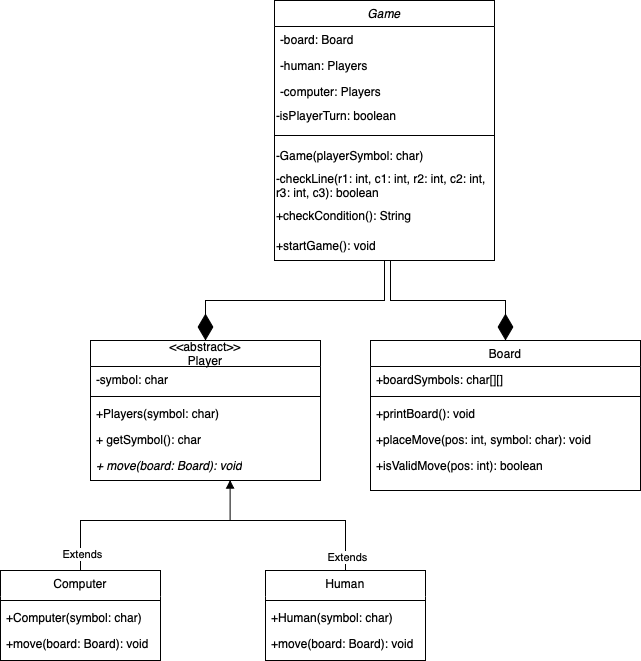

The diagram above was exported from draw.io. Its source (the exported page's mxGraphModel, read from the mxfile embedded in the PNG):
<mxGraphModel dx="954" dy="1692" grid="1" gridSize="10" guides="1" tooltips="1" connect="1" arrows="1" fold="1" page="1" pageScale="1" pageWidth="827" pageHeight="1169" math="0" shadow="0">
  <root>
    <mxCell id="WIyWlLk6GJQsqaUBKTNV-0" />
    <mxCell id="WIyWlLk6GJQsqaUBKTNV-1" parent="WIyWlLk6GJQsqaUBKTNV-0" />
    <mxCell id="zkfFHV4jXpPFQw0GAbJ--0" value="Game" style="swimlane;fontStyle=2;align=center;verticalAlign=top;childLayout=stackLayout;horizontal=1;startSize=26;horizontalStack=0;resizeParent=1;resizeLast=0;collapsible=1;marginBottom=0;rounded=0;shadow=0;strokeWidth=1;" parent="WIyWlLk6GJQsqaUBKTNV-1" vertex="1">
      <mxGeometry x="414" y="-110" width="220" height="260" as="geometry">
        <mxRectangle x="220" y="120" width="160" height="26" as="alternateBounds" />
      </mxGeometry>
    </mxCell>
    <mxCell id="zkfFHV4jXpPFQw0GAbJ--1" value="-board: Board" style="text;align=left;verticalAlign=top;spacingLeft=4;spacingRight=4;overflow=hidden;rotatable=0;points=[[0,0.5],[1,0.5]];portConstraint=eastwest;" parent="zkfFHV4jXpPFQw0GAbJ--0" vertex="1">
      <mxGeometry y="26" width="220" height="26" as="geometry" />
    </mxCell>
    <mxCell id="zkfFHV4jXpPFQw0GAbJ--2" value="-human: Players" style="text;align=left;verticalAlign=top;spacingLeft=4;spacingRight=4;overflow=hidden;rotatable=0;points=[[0,0.5],[1,0.5]];portConstraint=eastwest;rounded=0;shadow=0;html=0;" parent="zkfFHV4jXpPFQw0GAbJ--0" vertex="1">
      <mxGeometry y="52" width="220" height="26" as="geometry" />
    </mxCell>
    <mxCell id="zkfFHV4jXpPFQw0GAbJ--3" value="-computer: Players" style="text;align=left;verticalAlign=top;spacingLeft=4;spacingRight=4;overflow=hidden;rotatable=0;points=[[0,0.5],[1,0.5]];portConstraint=eastwest;rounded=0;shadow=0;html=0;" parent="zkfFHV4jXpPFQw0GAbJ--0" vertex="1">
      <mxGeometry y="78" width="220" height="22" as="geometry" />
    </mxCell>
    <mxCell id="zAwpKpUf7uw8ZSxTRCH2-2" value="-isPlayerTurn: boolean" style="text;strokeColor=none;align=left;fillColor=none;html=1;verticalAlign=middle;whiteSpace=wrap;rounded=0;" parent="zkfFHV4jXpPFQw0GAbJ--0" vertex="1">
      <mxGeometry y="100" width="220" height="30" as="geometry" />
    </mxCell>
    <mxCell id="zkfFHV4jXpPFQw0GAbJ--4" value="" style="line;html=1;strokeWidth=1;align=left;verticalAlign=middle;spacingTop=-1;spacingLeft=3;spacingRight=3;rotatable=0;labelPosition=right;points=[];portConstraint=eastwest;" parent="zkfFHV4jXpPFQw0GAbJ--0" vertex="1">
      <mxGeometry y="130" width="220" height="10" as="geometry" />
    </mxCell>
    <mxCell id="zAwpKpUf7uw8ZSxTRCH2-3" value="-Game(playerSymbol: char)" style="text;strokeColor=none;align=left;fillColor=none;html=1;verticalAlign=middle;whiteSpace=wrap;rounded=0;" parent="zkfFHV4jXpPFQw0GAbJ--0" vertex="1">
      <mxGeometry y="140" width="220" height="30" as="geometry" />
    </mxCell>
    <mxCell id="zAwpKpUf7uw8ZSxTRCH2-5" value="-checkLine(r1: int, c1: int, r2: int, c2: int, r3: int, c3): boolean" style="text;strokeColor=none;align=left;fillColor=none;html=1;verticalAlign=middle;whiteSpace=wrap;rounded=0;" parent="zkfFHV4jXpPFQw0GAbJ--0" vertex="1">
      <mxGeometry y="170" width="220" height="30" as="geometry" />
    </mxCell>
    <mxCell id="zAwpKpUf7uw8ZSxTRCH2-7" value="+checkCondition(): String" style="text;strokeColor=none;align=left;fillColor=none;html=1;verticalAlign=middle;whiteSpace=wrap;rounded=0;" parent="zkfFHV4jXpPFQw0GAbJ--0" vertex="1">
      <mxGeometry y="200" width="220" height="30" as="geometry" />
    </mxCell>
    <mxCell id="zAwpKpUf7uw8ZSxTRCH2-6" value="+startGame(): void" style="text;strokeColor=none;align=left;fillColor=none;html=1;verticalAlign=middle;whiteSpace=wrap;rounded=0;" parent="zkfFHV4jXpPFQw0GAbJ--0" vertex="1">
      <mxGeometry y="230" width="220" height="30" as="geometry" />
    </mxCell>
    <mxCell id="zkfFHV4jXpPFQw0GAbJ--6" value="Computer" style="swimlane;fontStyle=0;align=center;verticalAlign=top;childLayout=stackLayout;horizontal=1;startSize=26;horizontalStack=0;resizeParent=1;resizeLast=0;collapsible=1;marginBottom=0;rounded=0;shadow=0;strokeWidth=1;swimlaneLine=0;strokeColor=default;" parent="WIyWlLk6GJQsqaUBKTNV-1" vertex="1">
      <mxGeometry x="140" y="460" width="160" height="90" as="geometry">
        <mxRectangle x="130" y="380" width="160" height="26" as="alternateBounds" />
      </mxGeometry>
    </mxCell>
    <mxCell id="zkfFHV4jXpPFQw0GAbJ--9" value="" style="line;html=1;strokeWidth=1;align=left;verticalAlign=middle;spacingTop=-1;spacingLeft=3;spacingRight=3;rotatable=0;labelPosition=right;points=[];portConstraint=eastwest;" parent="zkfFHV4jXpPFQw0GAbJ--6" vertex="1">
      <mxGeometry y="26" width="160" height="8" as="geometry" />
    </mxCell>
    <mxCell id="zkfFHV4jXpPFQw0GAbJ--10" value="+Computer(symbol: char)" style="text;align=left;verticalAlign=top;spacingLeft=4;spacingRight=4;overflow=hidden;rotatable=0;points=[[0,0.5],[1,0.5]];portConstraint=eastwest;fontStyle=0" parent="zkfFHV4jXpPFQw0GAbJ--6" vertex="1">
      <mxGeometry y="34" width="160" height="26" as="geometry" />
    </mxCell>
    <mxCell id="zAwpKpUf7uw8ZSxTRCH2-16" value="+move(board: Board): void" style="text;align=left;verticalAlign=top;spacingLeft=4;spacingRight=4;overflow=hidden;rotatable=0;points=[[0,0.5],[1,0.5]];portConstraint=eastwest;" parent="zkfFHV4jXpPFQw0GAbJ--6" vertex="1">
      <mxGeometry y="60" width="160" height="26" as="geometry" />
    </mxCell>
    <mxCell id="zkfFHV4jXpPFQw0GAbJ--13" value="Board" style="swimlane;fontStyle=0;align=center;verticalAlign=top;childLayout=stackLayout;horizontal=1;startSize=26;horizontalStack=0;resizeParent=1;resizeLast=0;collapsible=1;marginBottom=0;rounded=0;shadow=0;strokeWidth=1;" parent="WIyWlLk6GJQsqaUBKTNV-1" vertex="1">
      <mxGeometry x="510" y="230" width="270" height="150" as="geometry">
        <mxRectangle x="340" y="380" width="170" height="26" as="alternateBounds" />
      </mxGeometry>
    </mxCell>
    <mxCell id="zkfFHV4jXpPFQw0GAbJ--14" value="+boardSymbols: char[][]" style="text;align=left;verticalAlign=top;spacingLeft=4;spacingRight=4;overflow=hidden;rotatable=0;points=[[0,0.5],[1,0.5]];portConstraint=eastwest;fontStyle=0" parent="zkfFHV4jXpPFQw0GAbJ--13" vertex="1">
      <mxGeometry y="26" width="270" height="26" as="geometry" />
    </mxCell>
    <mxCell id="zkfFHV4jXpPFQw0GAbJ--15" value="" style="line;html=1;strokeWidth=1;align=left;verticalAlign=middle;spacingTop=-1;spacingLeft=3;spacingRight=3;rotatable=0;labelPosition=right;points=[];portConstraint=eastwest;" parent="zkfFHV4jXpPFQw0GAbJ--13" vertex="1">
      <mxGeometry y="52" width="270" height="8" as="geometry" />
    </mxCell>
    <mxCell id="zAwpKpUf7uw8ZSxTRCH2-17" value="+printBoard(): void" style="text;align=left;verticalAlign=top;spacingLeft=4;spacingRight=4;overflow=hidden;rotatable=0;points=[[0,0.5],[1,0.5]];portConstraint=eastwest;fontStyle=0" parent="zkfFHV4jXpPFQw0GAbJ--13" vertex="1">
      <mxGeometry y="60" width="270" height="26" as="geometry" />
    </mxCell>
    <mxCell id="zAwpKpUf7uw8ZSxTRCH2-18" value="+placeMove(pos: int, symbol: char): void&#10;" style="text;align=left;verticalAlign=top;spacingLeft=4;spacingRight=4;overflow=hidden;rotatable=0;points=[[0,0.5],[1,0.5]];portConstraint=eastwest;fontStyle=0" parent="zkfFHV4jXpPFQw0GAbJ--13" vertex="1">
      <mxGeometry y="86" width="270" height="26" as="geometry" />
    </mxCell>
    <mxCell id="zAwpKpUf7uw8ZSxTRCH2-19" value="+isValidMove(pos: int): boolean" style="text;align=left;verticalAlign=top;spacingLeft=4;spacingRight=4;overflow=hidden;rotatable=0;points=[[0,0.5],[1,0.5]];portConstraint=eastwest;fontStyle=0" parent="zkfFHV4jXpPFQw0GAbJ--13" vertex="1">
      <mxGeometry y="112" width="270" height="26" as="geometry" />
    </mxCell>
    <mxCell id="zkfFHV4jXpPFQw0GAbJ--17" value="Human" style="swimlane;fontStyle=0;align=center;verticalAlign=top;childLayout=stackLayout;horizontal=1;startSize=26;horizontalStack=0;resizeParent=1;resizeLast=0;collapsible=1;marginBottom=0;rounded=0;shadow=0;strokeWidth=1;points=[[0,0,0,0,0],[0,0.25,0,0,0],[0,0.5,0,0,0],[0,0.75,0,0,0],[0,1,0,0,0],[0.25,0,0,0,0],[0.25,1,0,0,0],[0.5,0,0,0,0],[0.5,1,0,0,0],[0.75,0,0,0,0],[0.75,1,0,0,0],[1,0,0,0,0],[1,0.25,0,0,0],[1,0.5,0,0,0],[1,0.75,0,0,0],[1,1,0,0,0]];swimlaneLine=0;" parent="WIyWlLk6GJQsqaUBKTNV-1" vertex="1">
      <mxGeometry x="405" y="460" width="160" height="90" as="geometry">
        <mxRectangle x="550" y="140" width="160" height="26" as="alternateBounds" />
      </mxGeometry>
    </mxCell>
    <mxCell id="zkfFHV4jXpPFQw0GAbJ--23" value="" style="line;html=1;strokeWidth=1;align=left;verticalAlign=middle;spacingTop=-1;spacingLeft=3;spacingRight=3;rotatable=0;labelPosition=right;points=[];portConstraint=eastwest;" parent="zkfFHV4jXpPFQw0GAbJ--17" vertex="1">
      <mxGeometry y="26" width="160" height="8" as="geometry" />
    </mxCell>
    <mxCell id="zkfFHV4jXpPFQw0GAbJ--18" value="+Human(symbol: char)" style="text;align=left;verticalAlign=top;spacingLeft=4;spacingRight=4;overflow=hidden;rotatable=0;points=[[0,0.5],[1,0.5]];portConstraint=eastwest;" parent="zkfFHV4jXpPFQw0GAbJ--17" vertex="1">
      <mxGeometry y="34" width="160" height="26" as="geometry" />
    </mxCell>
    <mxCell id="lgMEa_TNBUsl1p4r3V-s-44" value="+move(board: Board): void" style="text;align=left;verticalAlign=top;spacingLeft=4;spacingRight=4;overflow=hidden;rotatable=0;points=[[0,0.5],[1,0.5]];portConstraint=eastwest;" vertex="1" parent="zkfFHV4jXpPFQw0GAbJ--17">
      <mxGeometry y="60" width="160" height="26" as="geometry" />
    </mxCell>
    <mxCell id="lgMEa_TNBUsl1p4r3V-s-3" value="" style="endArrow=block;endFill=1;html=1;edgeStyle=orthogonalEdgeStyle;align=left;verticalAlign=top;rounded=0;exitDx=0;exitDy=0;" edge="1" parent="WIyWlLk6GJQsqaUBKTNV-1">
      <mxGeometry x="0.3454" y="-121" relative="1" as="geometry">
        <mxPoint x="370" y="320" as="sourcePoint" />
        <mxPoint x="370" y="320" as="targetPoint" />
        <Array as="points" />
        <mxPoint x="-11" y="50" as="offset" />
      </mxGeometry>
    </mxCell>
    <mxCell id="lgMEa_TNBUsl1p4r3V-s-13" value="" style="endArrow=block;endFill=1;html=1;edgeStyle=orthogonalEdgeStyle;align=left;verticalAlign=top;rounded=0;exitX=0.5;exitY=0;exitDx=0;exitDy=0;entryX=0.607;entryY=0.985;entryDx=0;entryDy=0;entryPerimeter=0;" edge="1" parent="WIyWlLk6GJQsqaUBKTNV-1" source="zkfFHV4jXpPFQw0GAbJ--6" target="lgMEa_TNBUsl1p4r3V-s-37">
      <mxGeometry x="0.3454" y="-121" relative="1" as="geometry">
        <mxPoint x="235" y="460" as="sourcePoint" />
        <mxPoint x="300" y="370" as="targetPoint" />
        <Array as="points">
          <mxPoint x="235" y="410" />
          <mxPoint x="370" y="410" />
          <mxPoint x="370" y="370" />
        </Array>
        <mxPoint x="-11" y="50" as="offset" />
      </mxGeometry>
    </mxCell>
    <mxCell id="lgMEa_TNBUsl1p4r3V-s-14" value="Extends" style="edgeLabel;html=1;align=center;verticalAlign=middle;resizable=0;points=[];" vertex="1" connectable="0" parent="lgMEa_TNBUsl1p4r3V-s-13">
      <mxGeometry x="-0.862" y="-1" relative="1" as="geometry">
        <mxPoint as="offset" />
      </mxGeometry>
    </mxCell>
    <mxCell id="lgMEa_TNBUsl1p4r3V-s-23" value="&amp;lt;&amp;lt;abstract&amp;gt;&amp;gt;&lt;div&gt;Player&lt;/div&gt;" style="swimlane;fontStyle=0;childLayout=stackLayout;horizontal=1;startSize=26;fillColor=none;horizontalStack=0;resizeParent=1;resizeParentMax=0;resizeLast=0;collapsible=1;marginBottom=0;whiteSpace=wrap;html=1;swimlaneLine=1;" vertex="1" parent="WIyWlLk6GJQsqaUBKTNV-1">
      <mxGeometry x="230" y="230" width="230" height="140" as="geometry">
        <mxRectangle x="310" y="250" width="80" height="30" as="alternateBounds" />
      </mxGeometry>
    </mxCell>
    <mxCell id="lgMEa_TNBUsl1p4r3V-s-24" value="-symbol: char" style="text;strokeColor=none;fillColor=none;align=left;verticalAlign=top;spacingLeft=4;spacingRight=4;overflow=hidden;rotatable=0;points=[[0,0.5],[1,0.5]];portConstraint=eastwest;whiteSpace=wrap;html=1;" vertex="1" parent="lgMEa_TNBUsl1p4r3V-s-23">
      <mxGeometry y="26" width="230" height="26" as="geometry" />
    </mxCell>
    <mxCell id="lgMEa_TNBUsl1p4r3V-s-35" value="" style="line;html=1;strokeWidth=1;align=left;verticalAlign=middle;spacingTop=-1;spacingLeft=3;spacingRight=3;rotatable=0;labelPosition=right;points=[];portConstraint=eastwest;" vertex="1" parent="lgMEa_TNBUsl1p4r3V-s-23">
      <mxGeometry y="52" width="230" height="8" as="geometry" />
    </mxCell>
    <mxCell id="lgMEa_TNBUsl1p4r3V-s-32" value="+Players(symbol: char)" style="text;strokeColor=none;fillColor=none;align=left;verticalAlign=top;spacingLeft=4;spacingRight=4;overflow=hidden;rotatable=0;points=[[0,0.5],[1,0.5]];portConstraint=eastwest;whiteSpace=wrap;html=1;" vertex="1" parent="lgMEa_TNBUsl1p4r3V-s-23">
      <mxGeometry y="60" width="230" height="26" as="geometry" />
    </mxCell>
    <mxCell id="lgMEa_TNBUsl1p4r3V-s-25" value="+ getSymbol(): char" style="text;strokeColor=none;fillColor=none;align=left;verticalAlign=top;spacingLeft=4;spacingRight=4;overflow=hidden;rotatable=0;points=[[0,0.5],[1,0.5]];portConstraint=eastwest;whiteSpace=wrap;html=1;" vertex="1" parent="lgMEa_TNBUsl1p4r3V-s-23">
      <mxGeometry y="86" width="230" height="26" as="geometry" />
    </mxCell>
    <mxCell id="lgMEa_TNBUsl1p4r3V-s-37" value="&lt;i&gt;+ move(board: Board): void&lt;/i&gt;&lt;div&gt;&lt;br&gt;&lt;/div&gt;" style="text;strokeColor=none;fillColor=none;align=left;verticalAlign=top;spacingLeft=4;spacingRight=4;overflow=hidden;rotatable=0;points=[[0,0.5],[1,0.5]];portConstraint=eastwest;whiteSpace=wrap;html=1;" vertex="1" parent="lgMEa_TNBUsl1p4r3V-s-23">
      <mxGeometry y="112" width="230" height="28" as="geometry" />
    </mxCell>
    <mxCell id="lgMEa_TNBUsl1p4r3V-s-30" value="" style="endArrow=none;endFill=0;html=1;edgeStyle=orthogonalEdgeStyle;align=left;verticalAlign=top;rounded=0;exitX=0.5;exitY=0;exitDx=0;exitDy=0;exitPerimeter=0;" edge="1" parent="WIyWlLk6GJQsqaUBKTNV-1" source="zkfFHV4jXpPFQw0GAbJ--17">
      <mxGeometry x="0.3454" y="-121" relative="1" as="geometry">
        <mxPoint x="495" y="460" as="sourcePoint" />
        <mxPoint x="333" y="410" as="targetPoint" />
        <Array as="points">
          <mxPoint x="485" y="410" />
        </Array>
        <mxPoint x="-11" y="50" as="offset" />
      </mxGeometry>
    </mxCell>
    <mxCell id="lgMEa_TNBUsl1p4r3V-s-31" value="Extends" style="edgeLabel;html=1;align=center;verticalAlign=middle;resizable=0;points=[];" vertex="1" connectable="0" parent="lgMEa_TNBUsl1p4r3V-s-30">
      <mxGeometry x="-0.862" y="-1" relative="1" as="geometry">
        <mxPoint as="offset" />
      </mxGeometry>
    </mxCell>
    <mxCell id="lgMEa_TNBUsl1p4r3V-s-47" value="" style="endArrow=diamondThin;endFill=1;endSize=24;html=1;rounded=0;entryX=0.5;entryY=0;entryDx=0;entryDy=0;exitX=0.5;exitY=1;exitDx=0;exitDy=0;" edge="1" parent="WIyWlLk6GJQsqaUBKTNV-1" source="zAwpKpUf7uw8ZSxTRCH2-6" target="lgMEa_TNBUsl1p4r3V-s-23">
      <mxGeometry width="160" relative="1" as="geometry">
        <mxPoint x="400" as="sourcePoint" />
        <mxPoint x="345" y="160" as="targetPoint" />
        <Array as="points">
          <mxPoint x="524" y="190" />
          <mxPoint x="480" y="190" />
          <mxPoint x="345" y="190" />
        </Array>
      </mxGeometry>
    </mxCell>
    <mxCell id="lgMEa_TNBUsl1p4r3V-s-48" value="" style="endArrow=diamondThin;endFill=1;endSize=24;html=1;rounded=0;entryX=0.5;entryY=0;entryDx=0;entryDy=0;exitX=0.5;exitY=1;exitDx=0;exitDy=0;" edge="1" parent="WIyWlLk6GJQsqaUBKTNV-1" target="zkfFHV4jXpPFQw0GAbJ--13">
      <mxGeometry width="160" relative="1" as="geometry">
        <mxPoint x="530.0000000000005" y="150" as="sourcePoint" />
        <mxPoint x="709.0000000000005" y="230" as="targetPoint" />
        <Array as="points">
          <mxPoint x="530.0000000000005" y="190" />
          <mxPoint x="574.0000000000005" y="190" />
          <mxPoint x="645" y="190" />
        </Array>
      </mxGeometry>
    </mxCell>
  </root>
</mxGraphModel>